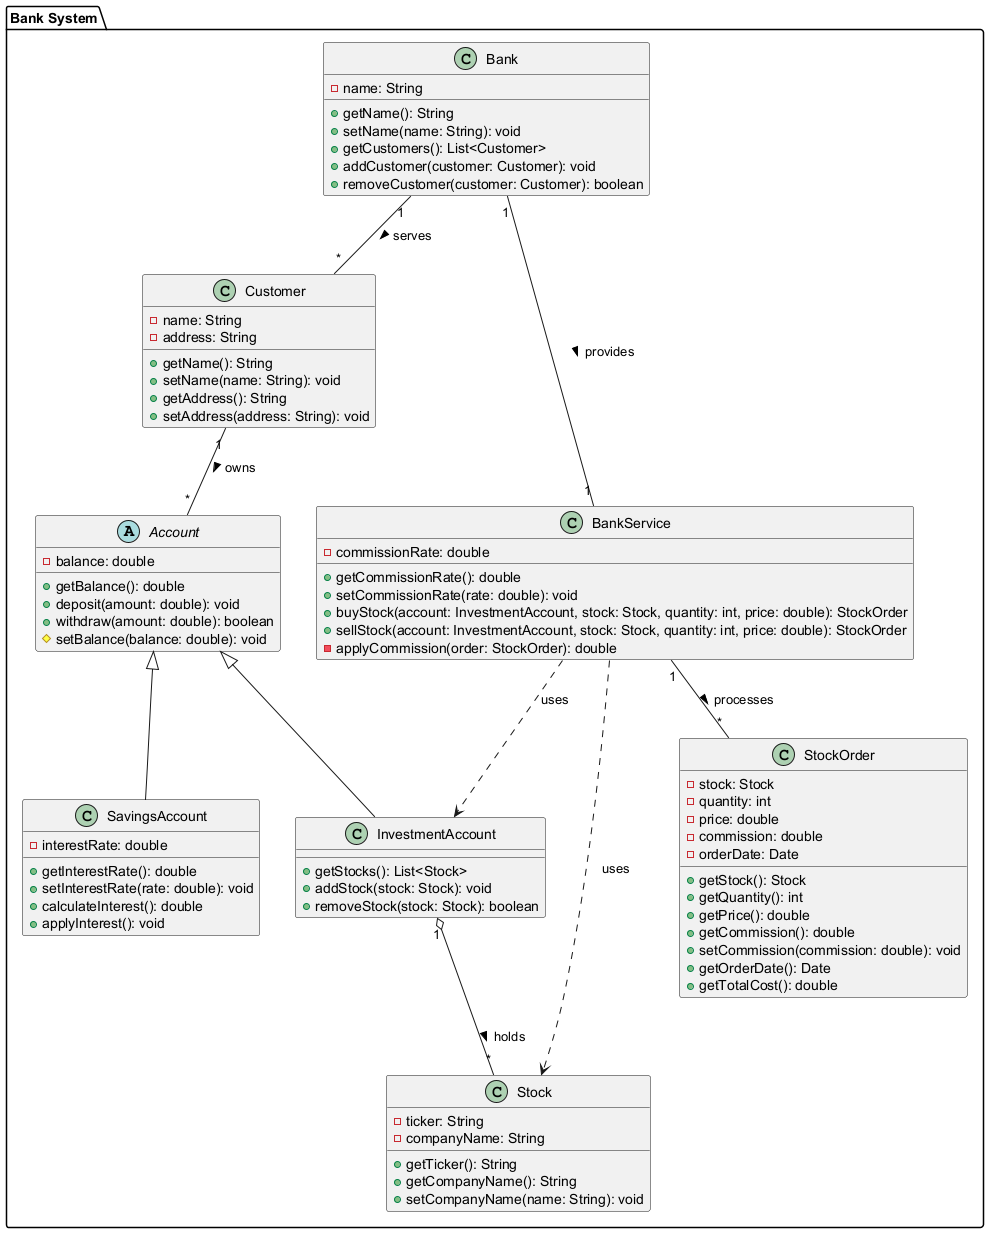

The diagram above was rendered by PlantUML. Its source (embedded in the PNG):
@startuml
package "Bank System" {

  class Customer {
    - name: String
    - address: String
    + getName(): String
    + setName(name: String): void
    + getAddress(): String
    + setAddress(address: String): void
  }

  abstract class Account {
    - balance: double
    + getBalance(): double
    + deposit(amount: double): void
    + withdraw(amount: double): boolean
    # setBalance(balance: double): void
  }

  class SavingsAccount extends Account {
    - interestRate: double
    + getInterestRate(): double
    + setInterestRate(rate: double): void
    + calculateInterest(): double
    + applyInterest(): void
  }

  class InvestmentAccount extends Account {
    + getStocks(): List<Stock>
    + addStock(stock: Stock): void
    + removeStock(stock: Stock): boolean
  }

  class Stock {
    - ticker: String
    - companyName: String
    + getTicker(): String
    + getCompanyName(): String
    + setCompanyName(name: String): void
  }

  class BankService {
    - commissionRate: double
    + getCommissionRate(): double
    + setCommissionRate(rate: double): void
    + buyStock(account: InvestmentAccount, stock: Stock, quantity: int, price: double): StockOrder
    + sellStock(account: InvestmentAccount, stock: Stock, quantity: int, price: double): StockOrder
    - applyCommission(order: StockOrder): double
  }

  class StockOrder {
    - stock: Stock
    - quantity: int
    - price: double
    - commission: double
    - orderDate: Date
    + getStock(): Stock
    + getQuantity(): int
    + getPrice(): double
    + getCommission(): double
    + setCommission(commission: double): void
    + getOrderDate(): Date
    + getTotalCost(): double
  }

  Customer "1" -- "*" Account : owns >
  InvestmentAccount "1" o-- "*" Stock : holds >
  BankService "1" -- "*" StockOrder : processes >
  BankService ..> InvestmentAccount : uses
  BankService ..> Stock : uses
  Bank "1" -- "1" BankService : provides >

  class Bank {
    - name: String
    + getName(): String
    + setName(name: String): void
    + getCustomers(): List<Customer>
    + addCustomer(customer: Customer): void
    + removeCustomer(customer: Customer): boolean
  }

  Bank "1" -- "*" Customer : serves >
}
@enduml